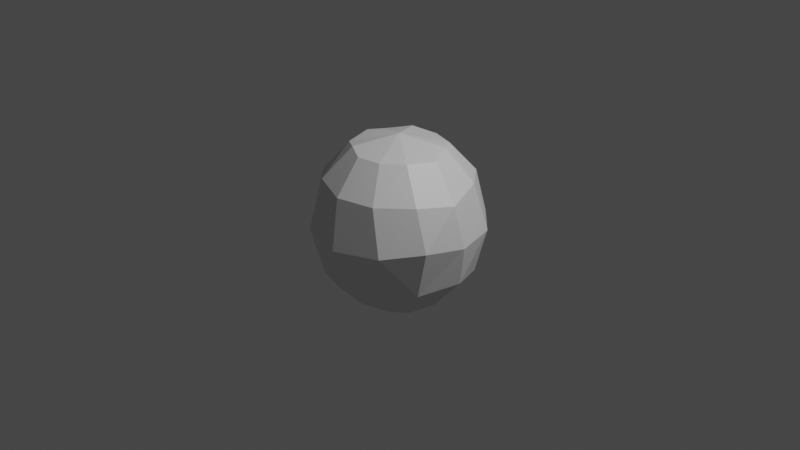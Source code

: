 # Source: ball_volume.blend  (saved by Blender 3.3.6; exported with 4.5.12 LTS)
import bpy
from mathutils import Matrix  # noqa: F401  (used for matrix-valued properties, if any)

bpy.ops.wm.read_factory_settings(use_empty=True)
scene = bpy.context.scene
scene.name = 'Scene'

# ---- collections
col_collection = bpy.data.collections.new('Collection'); scene.collection.children.link(col_collection)

# ---- materials (node trees are filled in below, after node groups)
mat_default_obj = bpy.data.materials.new('Default OBJ')
mat_default_obj.use_transparent_shadow = False

# ---- material node trees
mat_default_obj.use_nodes = True; mat_default_obj.node_tree.nodes.clear()
_N = mat_default_obj.node_tree.nodes; _L = mat_default_obj.node_tree.links
n0 = _N.new('ShaderNodeBsdfPrincipled'); n0.name = 'Principled BSDF'; n0.location = (10, 300)
n0.distribution = 'GGX'
n0.subsurface_method = 'RANDOM_WALK_SKIN'
n0.inputs[3].default_value = 1.45
n0.inputs[27].default_value = (0.0, 0.0, 0.0, 1.0)
n0.inputs[28].default_value = 1.0
n1 = _N.new('ShaderNodeOutputMaterial'); n1.name = 'Material Output'; n1.location = (300, 300)
_L.new(n0.outputs[0], n1.inputs[0])
n1.is_active_output = True

# ---- world
world_world = bpy.data.worlds.new('World'); scene.world = world_world
world_world.use_nodes = True; world_world.node_tree.nodes.clear()
_N = world_world.node_tree.nodes; _L = world_world.node_tree.links
n0 = _N.new('ShaderNodeOutputWorld'); n0.name = 'World Output'; n0.location = (300, 300)
n1 = _N.new('ShaderNodeBackground'); n1.name = 'Background'; n1.location = (10, 300)
n1.inputs[0].default_value = (0.05088, 0.05088, 0.05088, 1.0)
_L.new(n1.outputs[0], n0.inputs[0])
n0.is_active_output = True
world_world.color = (0.05088, 0.05088, 0.05088)
world_world.use_sun_shadow = False
world_world.sun_shadow_jitter_overblur = 0.0

# ---- cameras
cam_camera = bpy.data.cameras.new('Camera')
cam_camera.clip_end = 100.0
cam_camera.ortho_scale = 7.314

# ---- lights
light_light = bpy.data.lights.new('Light', 'POINT')
light_light.transmission_factor = 0.0
light_light.energy = 1000.0
light_light.shadow_soft_size = 0.1
light_light.shadow_maximum_resolution = 0.006
light_light.use_absolute_resolution = True

# ---- meshes
me_sphere = bpy.data.meshes.new('Sphere')
me_sphere.from_pydata([(-0.02083, -0.4777, -0.7913), (0.2116, -0.8062, -0.4531), (-0.0433, -0.8062, -0.4982), (0.05, 0.4366, -0.8196), (0.4568, 0.0, -0.7913), (0.0, 0.0, -0.9137), (-2.484e-09, 0.7857, -0.5193), (1.242e-09, 0.933, 1.242e-09), (0.2866, 0.8062, -0.4098), (2.484e-09, -0.933, 1.242e-09), (0.3776, -0.4777, -0.6957), (0.4137, 0.4777, -0.6748), (0.4098, -0.8062, -0.2866), (0.7913, 0.0, -0.4568), (0.404, 0.837, -0.2333), (0.6748, -0.4777, -0.4137), (0.6856, 0.507, -0.3546), (0.9137, 0.0, 0.0), (0.5193, 0.7857, 0.0), (0.5193, -0.7857, 0.0), (0.8196, -0.4366, -0.05), (0.8196, 0.4366, 0.05), (0.4098, 0.8062, 0.2866), (0.404, -0.837, 0.2333), (0.678, -0.4749, 0.3914), (0.6748, 0.4777, 0.4137), (0.8196, 0.05, 0.4232), (0.2866, -0.8062, 0.4098), (0.5193, 0.0, 0.7552), (0.3415, -0.4777, 0.7165), (0.3776, 0.4777, 0.6957), (0.2116, 0.8062, 0.4531), (0.0, -0.7857, 0.5193), (0.03093, -0.03571, 0.9082), (0.0, -0.4833, 0.808), (-0.02083, 0.4777, 0.7913), (-0.0433, 0.8062, 0.4982), (-0.2866, -0.8062, 0.4098), (-0.3415, -0.4777, 0.7165), (-0.4164, 0.507, 0.6499), (-0.4568, 0.0, 0.7913), (-0.2333, 0.837, 0.404), (-0.6499, -0.507, 0.4164), (-0.4498, 0.7857, 0.2597), (-0.7348, 0.4366, 0.3665), (-0.404, -0.837, 0.2333), (-0.7913, 0.0, 0.4568), (-0.771, 0.507, -0.03571), (-0.4982, -0.8062, 0.0433), (-0.9137, 0.0, 0.0), (-0.4665, 0.837, 0.0), (-0.7913, -0.4777, 0.02083), (-0.4531, -0.8062, -0.2116), (-0.7913, 0.0, -0.4568), (-0.4498, 0.7857, -0.2597), (-0.6957, -0.4777, -0.3776), (-0.6848, 0.4366, -0.4531), (-0.2866, -0.8062, -0.4098), (-0.4568, 0.0, -0.7913), (-0.2333, 0.837, -0.404), (-0.4137, -0.4777, -0.6748), (-0.3546, 0.507, -0.6856)], [], [(0, 1, 2), (3, 4, 5), (6, 7, 8), (9, 2, 1), (5, 10, 0), (6, 11, 3), (10, 12, 1), (11, 13, 4), (8, 7, 14), (9, 1, 12), (4, 15, 10), (8, 16, 11), (16, 17, 13), (14, 7, 18), (9, 12, 19), (13, 20, 15), (16, 18, 21), (15, 19, 12), (18, 7, 22), (9, 19, 23), (17, 24, 20), (18, 25, 21), (19, 24, 23), (21, 26, 17), (9, 23, 27), (24, 28, 29), (22, 30, 25), (24, 27, 23), (25, 28, 26), (22, 7, 31), (9, 27, 32), (29, 33, 34), (31, 35, 30), (29, 32, 27), (30, 33, 28), (31, 7, 36), (9, 32, 37), (33, 38, 34), (36, 39, 35), (32, 38, 37), (35, 40, 33), (36, 7, 41), (40, 42, 38), (39, 43, 44), (37, 42, 45), (39, 46, 40), (41, 7, 43), (9, 37, 45), (43, 47, 44), (42, 48, 45), (44, 49, 46), (43, 7, 50), (9, 45, 48), (46, 51, 42), (51, 52, 48), (47, 53, 49), (50, 7, 54), (9, 48, 52), (49, 55, 51), (47, 54, 56), (55, 57, 52), (56, 58, 53), (54, 7, 59), (9, 52, 57), (53, 60, 55), (54, 61, 56), (60, 2, 57), (61, 5, 58), (59, 7, 6), (9, 57, 2), (58, 0, 60), (61, 6, 3), (0, 10, 1), (3, 11, 4), (5, 4, 10), (6, 8, 11), (10, 15, 12), (11, 16, 13), (4, 13, 15), (8, 14, 16), (16, 21, 17), (13, 17, 20), (16, 14, 18), (15, 20, 19), (17, 26, 24), (18, 22, 25), (19, 20, 24), (21, 25, 26), (24, 26, 28), (22, 31, 30), (24, 29, 27), (25, 30, 28), (29, 28, 33), (31, 36, 35), (29, 34, 32), (30, 35, 33), (33, 40, 38), (36, 41, 39), (32, 34, 38), (35, 39, 40), (40, 46, 42), (39, 41, 43), (37, 38, 42), (39, 44, 46), (43, 50, 47), (42, 51, 48), (44, 47, 49), (46, 49, 51), (51, 55, 52), (47, 56, 53), (49, 53, 55), (47, 50, 54), (55, 60, 57), (56, 61, 58), (53, 58, 60), (54, 59, 61), (60, 0, 2), (61, 3, 5), (58, 5, 0), (61, 59, 6)])
me_sphere.materials.append(mat_default_obj)
me_sphere.update()

# ---- objects
ob_light = bpy.data.objects.new('Light', light_light)
ob_camera = bpy.data.objects.new('Camera', cam_camera)
ob_sphere = bpy.data.objects.new('Sphere', me_sphere)

# ---- transforms, parenting, visibility, modifiers, constraints
ob_light.location = (4.076, 1.005, 5.904)
ob_light.rotation_euler = (0.6503, 0.05522, 1.866)
ob_light.lock_rotations_4d = False
ob_light.empty_display_type = 'ARROWS'
ob_light.color = (0.0, 0.0, 0.0, 0.0)
ob_light.lineart.crease_threshold = 0.0
ob_camera.location = (7.359, -6.926, 4.958)
ob_camera.rotation_euler = (1.109, 0.0, 0.8149)
ob_camera.lock_rotations_4d = False
ob_camera.empty_display_type = 'ARROWS'
ob_camera.color = (0.0, 0.0, 0.0, 0.0)
ob_camera.display_type = 'WIRE'
ob_camera.lineart.crease_threshold = 0.0
ob_sphere.location = (0.0, 0.0, 0.0)
ob_sphere.rotation_euler = (1.571, -0.0, 0.0)

# ---- collection membership
col_collection.objects.link(ob_light)
col_collection.objects.link(ob_camera)
col_collection.objects.link(ob_sphere)

# ---- scene / render settings (as saved in the file)
scene.camera = ob_camera
scene.frame_start = 1; scene.frame_end = 250; scene.frame_set(1)
scene.render.engine = 'BLENDER_EEVEE_NEXT'
scene.cycles.sampling_pattern = 'TABULATED_SOBOL'
scene.cycles.use_light_tree = False
scene.view_settings.view_transform = 'Filmic'
bpy.context.view_layer.update()
